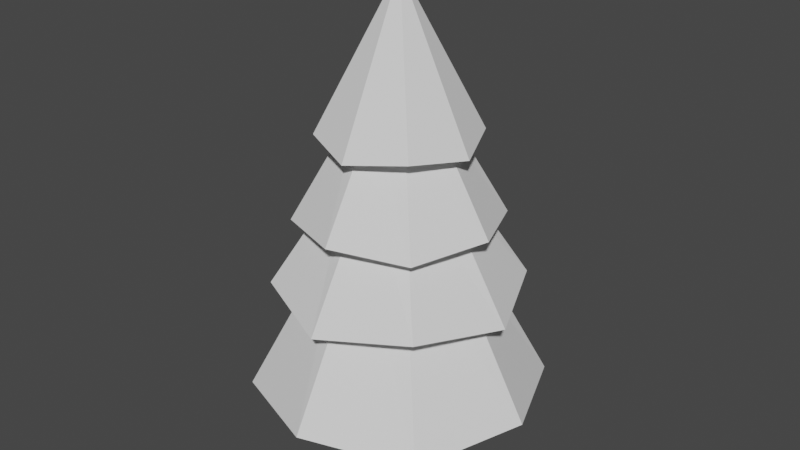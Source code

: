 # Source: Pine1.blend  (saved by Blender 2.91.10; exported with 4.5.12 LTS)
import bpy
from mathutils import Matrix  # noqa: F401  (used for matrix-valued properties, if any)

bpy.ops.wm.read_factory_settings(use_empty=True)
scene = bpy.context.scene
scene.name = 'Scene'

# ---- world
world_world = bpy.data.worlds.new('World'); scene.world = world_world
world_world.use_nodes = True; world_world.node_tree.nodes.clear()
_N = world_world.node_tree.nodes; _L = world_world.node_tree.links
n0 = _N.new('ShaderNodeOutputWorld'); n0.name = 'World Output'; n0.location = (300, 300)
n1 = _N.new('ShaderNodeBackground'); n1.name = 'Background'; n1.location = (10, 300)
n1.inputs[0].default_value = (0.05088, 0.05088, 0.05088, 1.0)
_L.new(n1.outputs[0], n0.inputs[0])
n0.is_active_output = True
world_world.color = (0.05088, 0.05088, 0.05088)
world_world.use_sun_shadow = False
world_world.sun_shadow_jitter_overblur = 0.0

# ---- meshes
me_cube_001 = bpy.data.meshes.new('Cube.001')
me_cube_001.from_pydata([(-1.0, -1.0, -1.0), (-0.668, -0.668, 1.0), (-1.076, 1.121, -1.0), (-0.6794, 0.7414, 1.0), (1.12, -0.8836, -1.0), (0.668, -0.668, 1.0), (0.9871, 0.7679, -1.0), (0.648, 0.5896, 1.0)], [], [(0, 1, 3, 2), (2, 3, 7, 6), (6, 7, 5, 4), (4, 5, 1, 0), (2, 6, 4, 0), (7, 3, 1, 5)])
_uv = me_cube_001.uv_layers.new(name='UVMap')
_uv.uv.foreach_set('vector', [0.375, 0.0, 0.625, 0.0, 0.625, 0.25, 0.375, 0.25, 0.375, 0.25, 0.625, 0.25, 0.625, 0.5, 0.375, 0.5, 0.375, 0.5, 0.625, 0.5, 0.625, 0.75, 0.375, 0.75, 0.375, 0.75, 0.625, 0.75, 0.625, 1.0, 0.375, 1.0, 0.125, 0.5, 0.375, 0.5, 0.375, 0.75, 0.125, 0.75, 0.625, 0.5, 0.875, 0.5, 0.875, 0.75, 0.625, 0.75])
me_cube_001.use_remesh_fix_poles = True
me_cube_001.use_remesh_preserve_attributes = False
me_cube_001.use_mirror_vertex_groups = False
me_cube_001.update()
me_cone_001 = bpy.data.meshes.new('Cone.001')
me_cone_001.from_pydata([(0.0, 1.0, -1.0), (0.7071, 0.7071, -0.908), (1.0, -4.371e-08, -1.0), (0.7071, -0.7071, -0.908), (-8.742e-08, -1.0, -1.0), (-0.7071, -0.7071, -0.908), (-1.0, 1.192e-08, -1.0), (-0.7071, 0.7071, -0.908), (0.0, 0.0, 1.0), (0.0, 1.891, -4.169), (-2.642e-09, 0.6588, -1.998), (1.337, 1.337, -4.284), (0.4658, 0.4658, -1.998), (1.891, -8.264e-08, -4.169), (0.6588, -2.383e-08, -1.998), (1.337, -1.337, -4.284), (0.4658, -0.4658, -1.998), (-1.653e-07, -1.891, -4.169), (-6.023e-08, -0.6588, -1.998), (-1.337, -1.337, -4.284), (-0.4658, -0.4658, -1.998), (-1.891, 2.255e-08, -4.169), (-0.6588, 1.282e-08, -1.998), (-1.337, 1.337, -4.284), (-0.4658, 0.4658, -1.998), (0.0, 1.582, -2.963), (-1.202e-08, 0.5457, -1.262), (1.119, 1.119, -2.831), (0.3859, 0.3859, -1.262), (1.582, -6.916e-08, -2.963), (0.5457, -2.192e-08, -1.262), (1.119, -1.119, -2.831), (0.3859, -0.3859, -1.262), (-1.383e-07, -1.582, -2.963), (-5.973e-08, -0.5457, -1.262), (-1.119, -1.119, -2.831), (-0.3859, -0.3859, -1.262), (-1.582, 1.887e-08, -2.963), (-0.5457, 8.441e-09, -1.262), (-1.119, 1.119, -2.831), (-0.3859, 0.3859, -1.262), (0.0, 1.302, -1.913), (-9.895e-09, 0.4491, -0.5136), (0.9207, 0.9207, -1.988), (0.3176, 0.3176, -0.5136), (1.302, -5.692e-08, -1.913), (0.4491, -1.804e-08, -0.5136), (0.9207, -0.9207, -1.988), (0.3176, -0.3176, -0.5136), (-1.138e-07, -1.302, -1.913), (-4.916e-08, -0.4491, -0.5136), (-0.9207, -0.9207, -1.988), (-0.3176, -0.3176, -0.5136), (-1.302, 1.553e-08, -1.913), (-0.4491, 6.947e-09, -0.5136), (-0.9207, 0.9207, -1.988), (-0.3176, 0.3176, -0.5136)], [], [(0, 8, 1), (1, 8, 2), (2, 8, 3), (3, 8, 4), (4, 8, 5), (5, 8, 6), (0, 1, 2, 3, 4, 5, 6, 7), (6, 8, 7), (7, 8, 0), (9, 10, 12, 11), (11, 12, 14, 13), (13, 14, 16, 15), (15, 16, 18, 17), (17, 18, 20, 19), (19, 20, 22, 21), (12, 10, 24, 22, 20, 18, 16, 14), (21, 22, 24, 23), (23, 24, 10, 9), (9, 11, 13, 15, 17, 19, 21, 23), (25, 26, 28, 27), (27, 28, 30, 29), (29, 30, 32, 31), (31, 32, 34, 33), (33, 34, 36, 35), (35, 36, 38, 37), (28, 26, 40, 38, 36, 34, 32, 30), (37, 38, 40, 39), (39, 40, 26, 25), (25, 27, 29, 31, 33, 35, 37, 39), (41, 42, 44, 43), (43, 44, 46, 45), (45, 46, 48, 47), (47, 48, 50, 49), (49, 50, 52, 51), (51, 52, 54, 53), (44, 42, 56, 54, 52, 50, 48, 46), (53, 54, 56, 55), (55, 56, 42, 41), (41, 43, 45, 47, 49, 51, 53, 55)])
_uv = me_cone_001.uv_layers.new(name='UVMap')
_uv.uv.foreach_set('vector', [0.7645, 0.6983, 0.5, 0.9999, 0.687, 0.7122, 0.687, 0.7122, 0.5, 0.9999, 0.5, 0.6983, 0.5, 0.6983, 0.5, 0.9999, 0.313, 0.7122, 0.313, 0.7122, 0.5, 0.9999, 0.2355, 0.6983, 0.2355, 0.6983, 0.5, 0.9999, 0.313, 0.7122, 0.313, 0.7122, 0.5, 0.9999, 0.5, 0.6983, 0.7645, 0.6983, 0.687, 0.7122, 0.5, 0.6983, 0.313, 0.7122, 0.2355, 0.6983, 0.313, 0.7122, 0.5, 0.6983, 0.687, 0.7122, 0.5, 0.6983, 0.5, 0.9999, 0.687, 0.7122, 0.687, 0.7122, 0.5, 0.9999, 0.7645, 0.6983, 1.0, 0.2205, 0.6742, 0.5478, 0.6232, 0.5478, 0.8536, 0.2032, 0.8536, 0.2032, 0.6232, 0.5478, 0.5, 0.5478, 0.5, 0.2205, 0.5, 0.2205, 0.5, 0.5478, 0.3768, 0.5478, 0.1464, 0.2032, 0.1464, 0.2032, 0.3768, 0.5478, 0.3258, 0.5478, 0.0, 0.2205, 0.0, 0.2205, 0.3258, 0.5478, 0.3768, 0.5478, 0.1464, 0.2032, 0.1464, 0.2032, 0.3768, 0.5478, 0.5, 0.5478, 0.5, 0.2205, 0.6232, 0.5478, 0.6742, 0.5478, 0.6232, 0.5478, 0.5, 0.5478, 0.3768, 0.5478, 0.3258, 0.5478, 0.3768, 0.5478, 0.5, 0.5478, 0.5, 0.2205, 0.5, 0.5478, 0.6232, 0.5478, 0.8536, 0.2032, 0.8536, 0.2032, 0.6232, 0.5478, 0.6742, 0.5478, 1.0, 0.2205, 1.0, 0.2205, 0.8536, 0.2032, 0.5, 0.2205, 0.1464, 0.2032, 0.0, 0.2205, 0.1464, 0.2032, 0.5, 0.2205, 0.8536, 0.2032, 0.9184, 0.4024, 0.6443, 0.6588, 0.6021, 0.6588, 0.7959, 0.4223, 0.7959, 0.4223, 0.6021, 0.6588, 0.5, 0.6588, 0.5, 0.4024, 0.5, 0.4024, 0.5, 0.6588, 0.398, 0.6588, 0.2041, 0.4223, 0.2041, 0.4223, 0.398, 0.6588, 0.3557, 0.6588, 0.08156, 0.4024, 0.08156, 0.4024, 0.3557, 0.6588, 0.398, 0.6588, 0.2041, 0.4223, 0.2041, 0.4223, 0.398, 0.6588, 0.5, 0.6588, 0.5, 0.4024, 0.6021, 0.6588, 0.6443, 0.6588, 0.6021, 0.6588, 0.5, 0.6588, 0.398, 0.6588, 0.3557, 0.6588, 0.398, 0.6588, 0.5, 0.6588, 0.5, 0.4024, 0.5, 0.6588, 0.6021, 0.6588, 0.7959, 0.4223, 0.7959, 0.4223, 0.6021, 0.6588, 0.6443, 0.6588, 0.9184, 0.4024, 0.9184, 0.4024, 0.7959, 0.4223, 0.5, 0.4024, 0.2041, 0.4223, 0.08156, 0.4024, 0.2041, 0.4223, 0.5, 0.4024, 0.7959, 0.4223, 0.8444, 0.5606, 0.6188, 0.7717, 0.584, 0.7717, 0.7435, 0.5493, 0.7435, 0.5493, 0.584, 0.7717, 0.5, 0.7717, 0.5, 0.5606, 0.5, 0.5606, 0.5, 0.7717, 0.416, 0.7717, 0.2565, 0.5493, 0.2565, 0.5493, 0.416, 0.7717, 0.3812, 0.7717, 0.1556, 0.5606, 0.1556, 0.5606, 0.3812, 0.7717, 0.416, 0.7717, 0.2565, 0.5493, 0.2565, 0.5493, 0.416, 0.7717, 0.5, 0.7717, 0.5, 0.5606, 0.584, 0.7717, 0.6188, 0.7717, 0.584, 0.7717, 0.5, 0.7717, 0.416, 0.7717, 0.3812, 0.7717, 0.416, 0.7717, 0.5, 0.7717, 0.5, 0.5606, 0.5, 0.7717, 0.584, 0.7717, 0.7435, 0.5493, 0.7435, 0.5493, 0.584, 0.7717, 0.6188, 0.7717, 0.8444, 0.5606, 0.8444, 0.5606, 0.7435, 0.5493, 0.5, 0.5606, 0.2565, 0.5493, 0.1556, 0.5606, 0.2565, 0.5493, 0.5, 0.5606, 0.7435, 0.5493])
me_cone_001.use_remesh_fix_poles = True
me_cone_001.use_remesh_preserve_attributes = False
me_cone_001.use_mirror_vertex_groups = False
me_cone_001.update()

# ---- objects
ob_cube = bpy.data.objects.new('Cube', me_cube_001)
ob_cone = bpy.data.objects.new('Cone', me_cone_001)

# ---- transforms, parenting, visibility, modifiers, constraints
ob_cube.location = (0.0, 0.0, 0.401)
ob_cube.scale = (0.1611, 0.1611, 0.4455)
ob_cube.lineart.crease_threshold = 0.0
ob_cone.location = (0.0, 0.0, 2.73)
ob_cone.scale = (0.5289, 0.5289, 0.5289)
ob_cone.lineart.crease_threshold = 0.0

# ---- collection membership
scene.collection.objects.link(ob_cube)
scene.collection.objects.link(ob_cone)

# ---- scene / render settings (as saved in the file)
scene.frame_start = 1; scene.frame_end = 250; scene.frame_set(1)
scene.render.engine = 'BLENDER_EEVEE_NEXT'
scene.cycles.use_denoising = False
scene.cycles.samples = 128
scene.cycles.sampling_pattern = 'TABULATED_SOBOL'
scene.cycles.use_adaptive_sampling = False
scene.cycles.use_light_tree = False
scene.view_settings.view_transform = 'Filmic'
bpy.context.view_layer.update()

# ---- added for rendering (the .blend has no active camera and no usable light): camera, sun
cam_auto = bpy.data.cameras.new('AutoCamera')
cam_auto.lens = 50.0
cam_auto.sensor_width = 36.0
cam_auto.clip_end = 1000.0
ob_auto_camera = bpy.data.objects.new('AutoCamera', cam_auto)
scene.collection.objects.link(ob_auto_camera)
ob_auto_camera.location = (4.02338, -4.82806, 4.82576)
ob_auto_camera.rotation_euler = (1.09748, -7.21219e-08, 0.694738)
scene.camera = ob_auto_camera
light_auto_sun = bpy.data.lights.new('AutoSun', 'SUN')
light_auto_sun.energy = 3.0
light_auto_sun.angle = 0.0523599
ob_auto_sun = bpy.data.objects.new('AutoSun', light_auto_sun)
scene.collection.objects.link(ob_auto_sun)
ob_auto_sun.rotation_euler = (0.872665, 0.174533, 0.523599)
bpy.context.view_layer.update()
